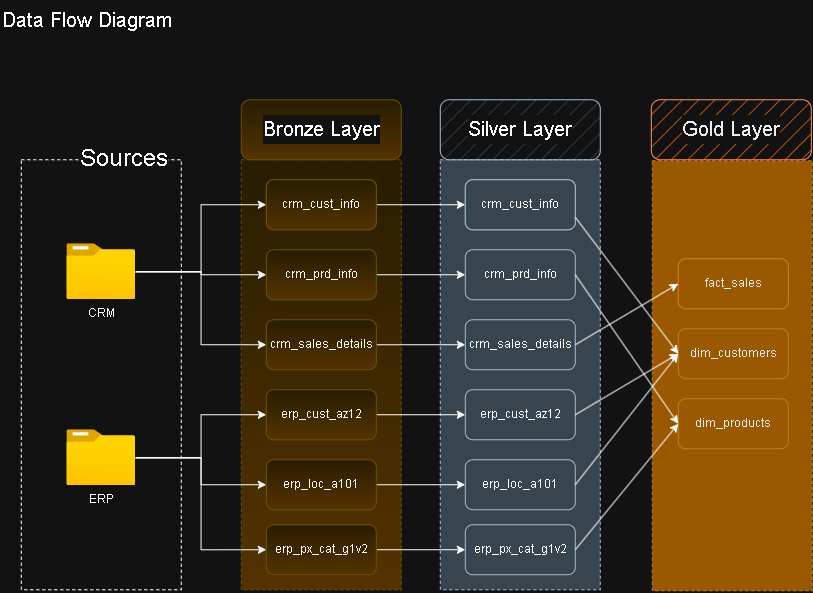

The diagram above was exported from draw.io. Its source (the exported page's mxGraphModel, read from the mxfile embedded in the PNG):
<mxGraphModel dx="911" dy="607" grid="1" gridSize="10" guides="1" tooltips="1" connect="1" arrows="1" fold="1" page="1" pageScale="1" pageWidth="850" pageHeight="1100" math="0" shadow="0">
  <root>
    <mxCell id="0" />
    <mxCell id="1" parent="0" />
    <mxCell id="41hm75wuirAyQ7hPGDHs-1" parent="1" style="text;html=1;whiteSpace=wrap;strokeColor=none;fillColor=none;align=left;verticalAlign=middle;rounded=0;" value="&lt;font style=&quot;font-size: 20px;&quot;&gt;Data Flow Diagram&lt;/font&gt;" vertex="1">
      <mxGeometry height="40" width="400" as="geometry" />
    </mxCell>
    <mxCell id="41hm75wuirAyQ7hPGDHs-5" parent="1" style="rounded=0;whiteSpace=wrap;html=1;fillColor=none;dashed=1;" value="" vertex="1">
      <mxGeometry height="430" width="160" x="21" y="160" as="geometry" />
    </mxCell>
    <mxCell id="41hm75wuirAyQ7hPGDHs-6" parent="1" style="rounded=0;whiteSpace=wrap;html=1;fillColor=#fff2cc;dashed=1;fillStyle=hatch;strokeColor=#d6b656;gradientColor=#ffd966;" value="" vertex="1">
      <mxGeometry height="430" width="160" x="241" y="160" as="geometry" />
    </mxCell>
    <mxCell id="41hm75wuirAyQ7hPGDHs-7" parent="1" style="rounded=0;whiteSpace=wrap;html=1;fillColor=#bac8d3;dashed=1;strokeColor=#23445d;" value="" vertex="1">
      <mxGeometry height="430" width="160" x="440" y="160" as="geometry" />
    </mxCell>
    <mxCell id="41hm75wuirAyQ7hPGDHs-8" parent="1" style="rounded=1;whiteSpace=wrap;html=1;strokeColor=none;fillColor=none;fontSize=24;labelBackgroundColor=default;" value="Sources" vertex="1">
      <mxGeometry height="60" width="120" x="64" y="130" as="geometry" />
    </mxCell>
    <mxCell id="41hm75wuirAyQ7hPGDHs-11" parent="1" style="rounded=1;whiteSpace=wrap;html=1;strokeColor=#d6b656;fillColor=#fff2cc;fontSize=24;labelBackgroundColor=default;align=center;fillStyle=hatch;gradientColor=#ffd966;" value="&lt;font style=&quot;font-size: 20px;&quot;&gt;Bronze Layer&lt;/font&gt;" vertex="1">
      <mxGeometry height="60" width="160" x="241" y="100" as="geometry" />
    </mxCell>
    <mxCell id="41hm75wuirAyQ7hPGDHs-22" edge="1" parent="1" source="41hm75wuirAyQ7hPGDHs-12" style="edgeStyle=orthogonalEdgeStyle;rounded=0;orthogonalLoop=1;jettySize=auto;html=1;entryX=0;entryY=0.5;entryDx=0;entryDy=0;" target="41hm75wuirAyQ7hPGDHs-20">
      <mxGeometry relative="1" as="geometry" />
    </mxCell>
    <mxCell id="41hm75wuirAyQ7hPGDHs-23" edge="1" parent="1" source="41hm75wuirAyQ7hPGDHs-12" style="edgeStyle=orthogonalEdgeStyle;rounded=0;orthogonalLoop=1;jettySize=auto;html=1;" target="41hm75wuirAyQ7hPGDHs-16">
      <mxGeometry relative="1" as="geometry" />
    </mxCell>
    <mxCell id="41hm75wuirAyQ7hPGDHs-25" edge="1" parent="1" source="41hm75wuirAyQ7hPGDHs-12" style="edgeStyle=orthogonalEdgeStyle;rounded=0;orthogonalLoop=1;jettySize=auto;html=1;entryX=0;entryY=0.5;entryDx=0;entryDy=0;" target="41hm75wuirAyQ7hPGDHs-17">
      <mxGeometry relative="1" as="geometry" />
    </mxCell>
    <mxCell id="41hm75wuirAyQ7hPGDHs-12" parent="1" style="image;aspect=fixed;html=1;points=[];align=center;fontSize=12;image=img/lib/azure2/general/Folder_Blank.svg;" value="CRM" vertex="1">
      <mxGeometry height="56.00000000000001" width="69" x="66.5" y="244" as="geometry" />
    </mxCell>
    <mxCell id="41hm75wuirAyQ7hPGDHs-26" edge="1" parent="1" source="41hm75wuirAyQ7hPGDHs-13" style="edgeStyle=orthogonalEdgeStyle;rounded=0;orthogonalLoop=1;jettySize=auto;html=1;" target="41hm75wuirAyQ7hPGDHs-18">
      <mxGeometry relative="1" as="geometry" />
    </mxCell>
    <mxCell id="41hm75wuirAyQ7hPGDHs-27" edge="1" parent="1" source="41hm75wuirAyQ7hPGDHs-13" style="edgeStyle=orthogonalEdgeStyle;rounded=0;orthogonalLoop=1;jettySize=auto;html=1;entryX=0;entryY=0.5;entryDx=0;entryDy=0;" target="41hm75wuirAyQ7hPGDHs-19">
      <mxGeometry relative="1" as="geometry" />
    </mxCell>
    <mxCell id="41hm75wuirAyQ7hPGDHs-28" edge="1" parent="1" source="41hm75wuirAyQ7hPGDHs-13" style="edgeStyle=orthogonalEdgeStyle;rounded=0;orthogonalLoop=1;jettySize=auto;html=1;entryX=0;entryY=0.5;entryDx=0;entryDy=0;" target="41hm75wuirAyQ7hPGDHs-21">
      <mxGeometry relative="1" as="geometry" />
    </mxCell>
    <mxCell id="41hm75wuirAyQ7hPGDHs-13" parent="1" style="image;aspect=fixed;html=1;points=[];align=center;fontSize=12;image=img/lib/azure2/general/Folder_Blank.svg;" value="ERP" vertex="1">
      <mxGeometry height="56.00000000000001" width="69" x="66.5" y="430" as="geometry" />
    </mxCell>
    <mxCell id="41hm75wuirAyQ7hPGDHs-14" parent="1" style="rounded=1;whiteSpace=wrap;html=1;fillColor=#fff2cc;strokeColor=#d6b656;gradientColor=#ffd966;" value="crm_cust_info" vertex="1">
      <mxGeometry height="50" width="110" x="266" y="180" as="geometry" />
    </mxCell>
    <mxCell id="txVb7zNgfKM3O_sE6UKC-10" edge="1" parent="1" source="41hm75wuirAyQ7hPGDHs-16" style="edgeStyle=orthogonalEdgeStyle;rounded=0;orthogonalLoop=1;jettySize=auto;html=1;entryX=0;entryY=0.5;entryDx=0;entryDy=0;" target="txVb7zNgfKM3O_sE6UKC-3">
      <mxGeometry relative="1" as="geometry" />
    </mxCell>
    <mxCell id="41hm75wuirAyQ7hPGDHs-16" parent="1" style="rounded=1;whiteSpace=wrap;html=1;fillColor=#fff2cc;strokeColor=#d6b656;gradientColor=#ffd966;" value="crm_prd_info" vertex="1">
      <mxGeometry height="50" width="110" x="266" y="250" as="geometry" />
    </mxCell>
    <mxCell id="txVb7zNgfKM3O_sE6UKC-11" edge="1" parent="1" source="41hm75wuirAyQ7hPGDHs-17" style="edgeStyle=orthogonalEdgeStyle;rounded=0;orthogonalLoop=1;jettySize=auto;html=1;entryX=0;entryY=0.5;entryDx=0;entryDy=0;" target="txVb7zNgfKM3O_sE6UKC-4">
      <mxGeometry relative="1" as="geometry" />
    </mxCell>
    <mxCell id="41hm75wuirAyQ7hPGDHs-17" parent="1" style="rounded=1;whiteSpace=wrap;html=1;fillColor=#fff2cc;strokeColor=#d6b656;gradientColor=#ffd966;" value="crm_sales_details" vertex="1">
      <mxGeometry height="50" width="110" x="266" y="320" as="geometry" />
    </mxCell>
    <mxCell id="txVb7zNgfKM3O_sE6UKC-12" edge="1" parent="1" source="41hm75wuirAyQ7hPGDHs-18" style="edgeStyle=orthogonalEdgeStyle;rounded=0;orthogonalLoop=1;jettySize=auto;html=1;entryX=0;entryY=0.5;entryDx=0;entryDy=0;" target="txVb7zNgfKM3O_sE6UKC-5">
      <mxGeometry relative="1" as="geometry" />
    </mxCell>
    <mxCell id="41hm75wuirAyQ7hPGDHs-18" parent="1" style="rounded=1;whiteSpace=wrap;html=1;fillColor=#fff2cc;strokeColor=#d6b656;gradientColor=#ffd966;" value="erp_cust_az12" vertex="1">
      <mxGeometry height="50" width="110" x="266" y="390" as="geometry" />
    </mxCell>
    <mxCell id="txVb7zNgfKM3O_sE6UKC-13" edge="1" parent="1" source="41hm75wuirAyQ7hPGDHs-19" style="edgeStyle=orthogonalEdgeStyle;rounded=0;orthogonalLoop=1;jettySize=auto;html=1;entryX=0;entryY=0.5;entryDx=0;entryDy=0;" target="txVb7zNgfKM3O_sE6UKC-6">
      <mxGeometry relative="1" as="geometry" />
    </mxCell>
    <mxCell id="41hm75wuirAyQ7hPGDHs-19" parent="1" style="rounded=1;whiteSpace=wrap;html=1;fillColor=#fff2cc;strokeColor=#d6b656;gradientColor=#ffd966;" value="erp_loc_a101" vertex="1">
      <mxGeometry height="50" width="110" x="266" y="460" as="geometry" />
    </mxCell>
    <mxCell id="txVb7zNgfKM3O_sE6UKC-9" edge="1" parent="1" source="41hm75wuirAyQ7hPGDHs-20" style="edgeStyle=orthogonalEdgeStyle;rounded=0;orthogonalLoop=1;jettySize=auto;html=1;entryX=0;entryY=0.5;entryDx=0;entryDy=0;" target="txVb7zNgfKM3O_sE6UKC-7">
      <mxGeometry relative="1" as="geometry" />
    </mxCell>
    <mxCell id="41hm75wuirAyQ7hPGDHs-20" parent="1" style="rounded=1;whiteSpace=wrap;html=1;fillColor=#fff2cc;strokeColor=#d6b656;gradientColor=#ffd966;" value="crm_cust_info" vertex="1">
      <mxGeometry height="50" width="110" x="266" y="180" as="geometry" />
    </mxCell>
    <mxCell id="txVb7zNgfKM3O_sE6UKC-14" edge="1" parent="1" source="41hm75wuirAyQ7hPGDHs-21" style="edgeStyle=orthogonalEdgeStyle;rounded=0;orthogonalLoop=1;jettySize=auto;html=1;entryX=0;entryY=0.5;entryDx=0;entryDy=0;" target="txVb7zNgfKM3O_sE6UKC-8">
      <mxGeometry relative="1" as="geometry" />
    </mxCell>
    <mxCell id="41hm75wuirAyQ7hPGDHs-21" parent="1" style="rounded=1;whiteSpace=wrap;html=1;fillColor=#fff2cc;strokeColor=#d6b656;gradientColor=#ffd966;" value="erp_px_cat_g1v2" vertex="1">
      <mxGeometry height="50" width="110" x="266" y="525" as="geometry" />
    </mxCell>
    <mxCell id="txVb7zNgfKM3O_sE6UKC-1" parent="1" style="rounded=1;whiteSpace=wrap;html=1;strokeColor=#23445d;fillColor=#bac8d3;fontSize=24;labelBackgroundColor=default;align=center;fillStyle=hatch;" value="&lt;font style=&quot;font-size: 20px;&quot;&gt;Silver Layer&lt;/font&gt;" vertex="1">
      <mxGeometry height="60" width="160" x="440" y="100" as="geometry" />
    </mxCell>
    <mxCell id="txVb7zNgfKM3O_sE6UKC-2" parent="1" style="rounded=1;whiteSpace=wrap;html=1;fillColor=#bac8d3;strokeColor=#23445d;" value="crm_cust_info" vertex="1">
      <mxGeometry height="50" width="110" x="465" y="180" as="geometry" />
    </mxCell>
    <mxCell id="txVb7zNgfKM3O_sE6UKC-3" parent="1" style="rounded=1;whiteSpace=wrap;html=1;fillColor=#bac8d3;strokeColor=#23445d;" value="crm_prd_info" vertex="1">
      <mxGeometry height="50" width="110" x="465" y="250" as="geometry" />
    </mxCell>
    <mxCell id="txVb7zNgfKM3O_sE6UKC-4" parent="1" style="rounded=1;whiteSpace=wrap;html=1;fillColor=#bac8d3;strokeColor=#23445d;" value="crm_sales_details" vertex="1">
      <mxGeometry height="50" width="110" x="465" y="320" as="geometry" />
    </mxCell>
    <mxCell id="txVb7zNgfKM3O_sE6UKC-5" parent="1" style="rounded=1;whiteSpace=wrap;html=1;fillColor=#bac8d3;strokeColor=#23445d;" value="erp_cust_az12" vertex="1">
      <mxGeometry height="50" width="110" x="465" y="390" as="geometry" />
    </mxCell>
    <mxCell id="txVb7zNgfKM3O_sE6UKC-6" parent="1" style="rounded=1;whiteSpace=wrap;html=1;fillColor=#bac8d3;strokeColor=#23445d;" value="erp_loc_a101" vertex="1">
      <mxGeometry height="50" width="110" x="465" y="460" as="geometry" />
    </mxCell>
    <mxCell id="txVb7zNgfKM3O_sE6UKC-7" parent="1" style="rounded=1;whiteSpace=wrap;html=1;fillColor=#bac8d3;strokeColor=#23445d;" value="crm_cust_info" vertex="1">
      <mxGeometry height="50" width="110" x="465" y="180" as="geometry" />
    </mxCell>
    <mxCell id="txVb7zNgfKM3O_sE6UKC-8" parent="1" style="rounded=1;whiteSpace=wrap;html=1;fillColor=#bac8d3;strokeColor=#23445d;" value="erp_px_cat_g1v2" vertex="1">
      <mxGeometry height="50" width="110" x="465" y="525" as="geometry" />
    </mxCell>
    <mxCell id="s46SylNJUKIw608ZPejC-1" parent="1" style="rounded=0;whiteSpace=wrap;html=1;fillColor=#f0a30a;dashed=1;strokeColor=#BD7000;fontColor=#000000;" value="" vertex="1">
      <mxGeometry height="430" width="160" x="652" y="161" as="geometry" />
    </mxCell>
    <mxCell id="s46SylNJUKIw608ZPejC-2" parent="1" style="rounded=1;whiteSpace=wrap;html=1;strokeColor=#C73500;fillColor=#fa6800;fontSize=24;labelBackgroundColor=default;align=center;fillStyle=hatch;fontColor=#000000;" value="&lt;font style=&quot;font-size: 20px;&quot;&gt;Gold Layer&lt;/font&gt;" vertex="1">
      <mxGeometry height="60" width="160" x="651" y="100" as="geometry" />
    </mxCell>
    <mxCell id="s46SylNJUKIw608ZPejC-3" parent="1" style="rounded=1;whiteSpace=wrap;html=1;fillColor=#f0a30a;strokeColor=#BD7000;fontColor=#000000;" value="crm_cust_info" vertex="1">
      <mxGeometry height="50" width="110" x="678" y="259" as="geometry" />
    </mxCell>
    <mxCell id="s46SylNJUKIw608ZPejC-4" parent="1" style="rounded=1;whiteSpace=wrap;html=1;fillColor=#f0a30a;strokeColor=#BD7000;fontColor=#000000;" value="dim_customers" vertex="1">
      <mxGeometry height="50" width="110" x="678" y="329" as="geometry" />
    </mxCell>
    <mxCell id="s46SylNJUKIw608ZPejC-5" parent="1" style="rounded=1;whiteSpace=wrap;html=1;fillColor=#f0a30a;strokeColor=#BD7000;fontColor=#000000;" value="dim_products" vertex="1">
      <mxGeometry height="50" width="110" x="678" y="399" as="geometry" />
    </mxCell>
    <mxCell id="s46SylNJUKIw608ZPejC-8" parent="1" style="rounded=1;whiteSpace=wrap;html=1;fillColor=#f0a30a;strokeColor=#BD7000;fontColor=#000000;" value="fact_sales" vertex="1">
      <mxGeometry height="50" width="110" x="678" y="259" as="geometry" />
    </mxCell>
    <mxCell id="s46SylNJUKIw608ZPejC-12" edge="1" parent="1" source="txVb7zNgfKM3O_sE6UKC-4" style="endArrow=classic;html=1;rounded=0;exitX=1;exitY=0.5;exitDx=0;exitDy=0;entryX=0;entryY=0.5;entryDx=0;entryDy=0;" target="s46SylNJUKIw608ZPejC-8" value="">
      <mxGeometry height="50" relative="1" width="50" as="geometry">
        <mxPoint x="510" y="690" as="sourcePoint" />
        <mxPoint x="560" y="640" as="targetPoint" />
      </mxGeometry>
    </mxCell>
    <mxCell id="s46SylNJUKIw608ZPejC-13" edge="1" parent="1" source="txVb7zNgfKM3O_sE6UKC-7" style="endArrow=classic;html=1;rounded=0;exitX=1;exitY=0.75;exitDx=0;exitDy=0;entryX=0;entryY=0.5;entryDx=0;entryDy=0;" target="s46SylNJUKIw608ZPejC-4" value="">
      <mxGeometry height="50" relative="1" width="50" as="geometry">
        <mxPoint x="600" y="440" as="sourcePoint" />
        <mxPoint x="650" y="390" as="targetPoint" />
      </mxGeometry>
    </mxCell>
    <mxCell id="s46SylNJUKIw608ZPejC-14" edge="1" parent="1" source="txVb7zNgfKM3O_sE6UKC-5" style="endArrow=classic;html=1;rounded=0;exitX=1;exitY=0.5;exitDx=0;exitDy=0;entryX=0;entryY=0.5;entryDx=0;entryDy=0;" target="s46SylNJUKIw608ZPejC-4" value="">
      <mxGeometry height="50" relative="1" width="50" as="geometry">
        <mxPoint x="410" y="710" as="sourcePoint" />
        <mxPoint x="460" y="660" as="targetPoint" />
      </mxGeometry>
    </mxCell>
    <mxCell id="s46SylNJUKIw608ZPejC-15" edge="1" parent="1" source="txVb7zNgfKM3O_sE6UKC-6" style="endArrow=classic;html=1;rounded=0;exitX=1;exitY=0.5;exitDx=0;exitDy=0;entryX=0;entryY=0.5;entryDx=0;entryDy=0;" target="s46SylNJUKIw608ZPejC-4" value="">
      <mxGeometry height="50" relative="1" width="50" as="geometry">
        <mxPoint x="510" y="710" as="sourcePoint" />
        <mxPoint x="560" y="660" as="targetPoint" />
      </mxGeometry>
    </mxCell>
    <mxCell id="s46SylNJUKIw608ZPejC-16" edge="1" parent="1" source="txVb7zNgfKM3O_sE6UKC-3" style="endArrow=classic;html=1;rounded=0;exitX=1;exitY=0.5;exitDx=0;exitDy=0;entryX=0;entryY=0.5;entryDx=0;entryDy=0;" target="s46SylNJUKIw608ZPejC-5" value="">
      <mxGeometry height="50" relative="1" width="50" as="geometry">
        <mxPoint x="560" y="730" as="sourcePoint" />
        <mxPoint x="610" y="680" as="targetPoint" />
      </mxGeometry>
    </mxCell>
    <mxCell id="s46SylNJUKIw608ZPejC-17" edge="1" parent="1" source="txVb7zNgfKM3O_sE6UKC-8" style="endArrow=classic;html=1;rounded=0;exitX=1;exitY=0.5;exitDx=0;exitDy=0;entryX=0;entryY=0.5;entryDx=0;entryDy=0;" target="s46SylNJUKIw608ZPejC-5" value="">
      <mxGeometry height="50" relative="1" width="50" as="geometry">
        <mxPoint x="610" y="730" as="sourcePoint" />
        <mxPoint x="660" y="680" as="targetPoint" />
      </mxGeometry>
    </mxCell>
  </root>
</mxGraphModel>